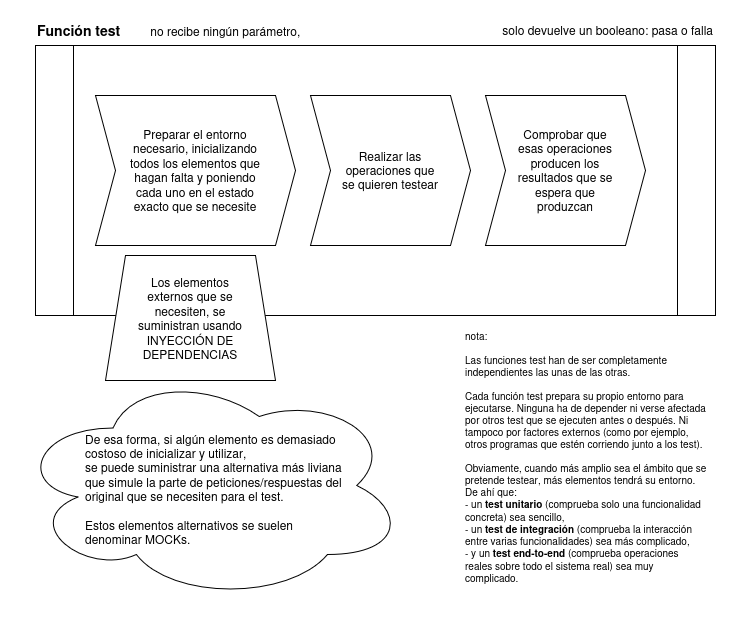

The diagram above was exported from draw.io. Its source (the exported page's mxGraphModel, read from the mxfile embedded in the PNG):
<mxGraphModel dx="1368" dy="760" grid="1" gridSize="10" guides="1" tooltips="1" connect="1" arrows="1" fold="1" page="1" pageScale="1" pageWidth="827" pageHeight="1169" math="0" shadow="0">
  <root>
    <mxCell id="0" />
    <mxCell id="1" parent="0" />
    <mxCell id="vaJql4JeobsP4UbnF-n2-5" value="" style="shape=process;whiteSpace=wrap;html=1;backgroundOutline=1;size=0.056338028169014086;" vertex="1" parent="1">
      <mxGeometry x="100" y="260" width="680" height="270" as="geometry" />
    </mxCell>
    <mxCell id="vaJql4JeobsP4UbnF-n2-2" value="Preparar el entorno necesario, inicializando todos los elementos que &lt;br&gt;hagan falta y poniendo cada uno en el estado exacto que se necesite" style="shape=step;perimeter=stepPerimeter;whiteSpace=wrap;html=1;fixedSize=1;spacing=30;align=center;" vertex="1" parent="1">
      <mxGeometry x="160" y="310" width="200" height="150" as="geometry" />
    </mxCell>
    <mxCell id="vaJql4JeobsP4UbnF-n2-3" value="Realizar las operaciones que se quieren testear" style="shape=step;perimeter=stepPerimeter;whiteSpace=wrap;html=1;fixedSize=1;spacing=30;align=center;" vertex="1" parent="1">
      <mxGeometry x="375" y="310" width="160" height="150" as="geometry" />
    </mxCell>
    <mxCell id="vaJql4JeobsP4UbnF-n2-4" value="Comprobar que esas operaciones producen los resultados que se espera que produzcan" style="shape=step;perimeter=stepPerimeter;whiteSpace=wrap;html=1;fixedSize=1;spacing=30;align=center;" vertex="1" parent="1">
      <mxGeometry x="550" y="310" width="160" height="150" as="geometry" />
    </mxCell>
    <mxCell id="vaJql4JeobsP4UbnF-n2-6" value="&lt;b&gt;&lt;font style=&quot;font-size: 14px;&quot;&gt;Función test&lt;/font&gt;&lt;/b&gt;&amp;nbsp; &amp;nbsp; &amp;nbsp; &amp;nbsp;&amp;nbsp; no recibe ningún parámetro, " style="text;html=1;align=left;verticalAlign=middle;whiteSpace=wrap;rounded=0;" vertex="1" parent="1">
      <mxGeometry x="100" y="230" width="370" height="30" as="geometry" />
    </mxCell>
    <mxCell id="vaJql4JeobsP4UbnF-n2-7" value="&lt;div align=&quot;right&quot;&gt;solo devuelve un booleano: pasa o falla&lt;/div&gt;" style="text;html=1;align=right;verticalAlign=middle;whiteSpace=wrap;rounded=0;" vertex="1" parent="1">
      <mxGeometry x="510" y="230" width="270" height="30" as="geometry" />
    </mxCell>
    <mxCell id="vaJql4JeobsP4UbnF-n2-8" value="Los elementos externos que se necesiten, se suministran usando INYECCIÓN DE DEPENDENCIAS" style="shape=trapezoid;perimeter=trapezoidPerimeter;whiteSpace=wrap;html=1;fixedSize=1;spacing=30;" vertex="1" parent="1">
      <mxGeometry x="170" y="470" width="170" height="125" as="geometry" />
    </mxCell>
    <mxCell id="vaJql4JeobsP4UbnF-n2-10" value="&lt;div&gt;De esa forma, si algún elemento es demasiado costoso de inicializar y utilizar,&lt;/div&gt;&lt;div&gt;se puede suministrar una alternativa más liviana que simule la parte de peticiones/respuestas del original que se necesiten para el test.&lt;/div&gt;&lt;div&gt;&lt;br&gt;&lt;/div&gt;&lt;div&gt;Estos elementos alternativos se suelen denominar MOCKs.&lt;/div&gt;" style="ellipse;shape=cloud;whiteSpace=wrap;html=1;spacing=40;align=left;spacingLeft=30;spacingRight=20;spacingTop=8;" vertex="1" parent="1">
      <mxGeometry x="80" y="585" width="390" height="230" as="geometry" />
    </mxCell>
    <mxCell id="vaJql4JeobsP4UbnF-n2-12" value="&lt;div&gt;nota:&amp;nbsp;&lt;/div&gt;&lt;div&gt;&lt;br&gt;&lt;/div&gt;&lt;div&gt;Las funciones test han de ser completamente independientes las unas de las otras.&lt;/div&gt;&lt;div&gt;&lt;br&gt;&lt;p style=&quot;margin-top:0px; margin-bottom:0px; margin-left:0px; margin-right:0px; -qt-block-indent:0; text-indent:0px; -qt-user-state:0;&quot;&gt;Cada función test prepara su propio entorno para ejecutarse. Ninguna ha de depender ni verse afectada por otros test que se ejecuten antes o después. Ni tampoco por factores externos (como por ejemplo, otros programas que estén corriendo junto a los test).&lt;/p&gt;&lt;p style=&quot;margin-top:0px; margin-bottom:0px; margin-left:0px; margin-right:0px; -qt-block-indent:0; text-indent:0px; -qt-user-state:0;&quot;&gt;&lt;br&gt;&lt;/p&gt;&lt;p style=&quot;margin-top:0px; margin-bottom:0px; margin-left:0px; margin-right:0px; -qt-block-indent:0; text-indent:0px; -qt-user-state:0;&quot;&gt;Obviamente, cuando más amplio sea el ámbito que se pretende testear, más elementos tendrá su entorno. &lt;/p&gt;&lt;p style=&quot;margin-top:0px; margin-bottom:0px; margin-left:0px; margin-right:0px; -qt-block-indent:0; text-indent:0px; -qt-user-state:0;&quot;&gt;De ahí que: &lt;/p&gt;&lt;p style=&quot;margin-top:0px; margin-bottom:0px; margin-left:0px; margin-right:0px; -qt-block-indent:0; text-indent:0px; -qt-user-state:0;&quot;&gt;- un &lt;b&gt;test unitario&lt;/b&gt; (comprueba solo una funcionalidad concreta) sea sencillo, &lt;/p&gt;&lt;p style=&quot;margin-top:0px; margin-bottom:0px; margin-left:0px; margin-right:0px; -qt-block-indent:0; text-indent:0px; -qt-user-state:0;&quot;&gt;- un &lt;b&gt;test de integración&lt;/b&gt; (comprueba la interacción entre varias funcionalidades) sea más complicado, &lt;/p&gt;&lt;p style=&quot;margin-top:0px; margin-bottom:0px; margin-left:0px; margin-right:0px; -qt-block-indent:0; text-indent:0px; -qt-user-state:0;&quot;&gt;- y un &lt;b&gt;test end-to-end&lt;/b&gt; (comprueba operaciones reales sobre todo el sistema real) sea muy complicado.&lt;/p&gt;&lt;style type=&quot;text/css&quot;&gt;p, li { white-space: pre-wrap; }&lt;/style&gt;&lt;br&gt;&lt;/div&gt;" style="text;html=1;align=left;verticalAlign=top;whiteSpace=wrap;rounded=0;spacing=10;fontSize=10;" vertex="1" parent="1">
      <mxGeometry x="520" y="530" width="260" height="300" as="geometry" />
    </mxCell>
  </root>
</mxGraphModel>